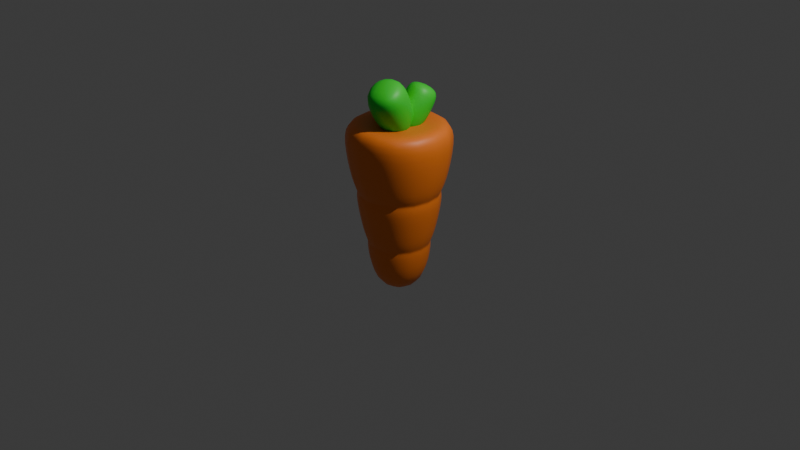 # Source: Carrot.blend  (saved by Blender 5.1.29; exported with 4.5.12 LTS)
import bpy
from mathutils import Matrix  # noqa: F401  (used for matrix-valued properties, if any)

bpy.ops.wm.read_factory_settings(use_empty=True)
scene = bpy.context.scene
scene.name = 'Scene'

# ---- collections
col_collection = bpy.data.collections.new('Collection'); scene.collection.children.link(col_collection)

# ---- materials (node trees are filled in below, after node groups)
mat_material = bpy.data.materials.new('Material')
mat_material.alpha_threshold = 0.0
mat_material.use_backface_culling_lightprobe_volume = False
mat_material.roughness = 0.5
mat_material.line_color = (0.0, 0.0, 0.0, 1.0)
mat_material_001 = bpy.data.materials.new('Material.001')

# ---- node groups
ng_smooth_by_angle = bpy.data.node_groups.new('Smooth by Angle', 'GeometryNodeTree')
_s = ng_smooth_by_angle.interface.new_socket(name='Mesh', in_out='OUTPUT', socket_type='NodeSocketGeometry')
_s = ng_smooth_by_angle.interface.new_socket(name='Mesh', in_out='INPUT', socket_type='NodeSocketGeometry')
_s = ng_smooth_by_angle.interface.new_socket(name='Angle', in_out='INPUT', socket_type='NodeSocketFloat')
_s.subtype = 'ANGLE'
_s.default_value = 0.5236
_s.min_value = 0.0
_s.max_value = 3.142
_s.description = 'Maximum face angle for smooth edges'
_s = ng_smooth_by_angle.interface.new_socket(name='Ignore Sharpness', in_out='INPUT', socket_type='NodeSocketBool')
_s.force_non_field = True
ng_smooth_by_angle.is_modifier = True
_N = ng_smooth_by_angle.nodes; _L = ng_smooth_by_angle.links
n0 = _N.new('GeometryNodeSetShadeSmooth'); n0.name = 'Set Shade Smooth'; n0.location = (120, -80)
n0.domain = 'EDGE'
n1 = _N.new('GeometryNodeSetShadeSmooth'); n1.name = 'Set Shade Smooth.001'; n1.location = (300, -80)
n2 = _N.new('NodeGroupOutput'); n2.name = 'Group Output'; n2.location = (480, -80)
n3 = _N.new('GeometryNodeInputMeshEdgeAngle'); n3.name = 'Edge Angle'; n3.location = (-440, -240)
n4 = _N.new('NodeGroupInput'); n4.name = 'Group Input'; n4.location = (-80, -80)
n5 = _N.new('GeometryNodeInputEdgeSmooth'); n5.name = 'Is Edge Smooth'; n5.location = (-260, -120)
n6 = _N.new('GeometryNodeInputShadeSmooth'); n6.name = 'Is Shade Smooth'; n6.location = (-440, -397)
n7 = _N.new('FunctionNodeCompare'); n7.name = 'Compare'; n7.location = (-260, -260)
n7.operation = 'LESS_EQUAL'
n7.inputs[6].default_value = (0.0, 0.0, 0.0, 0.0)
n7.inputs[7].default_value = (0.0, 0.0, 0.0, 0.0)
n8 = _N.new('FunctionNodeBooleanMath'); n8.name = 'Boolean Math.001'; n8.location = (-80, -260)
n9 = _N.new('NodeGroupInput'); n9.name = 'Group Input.001'; n9.location = (-440, -329)
n10 = _N.new('NodeGroupInput'); n10.name = 'Group Input.002'; n10.location = (-259, -189)
n11 = _N.new('FunctionNodeBooleanMath'); n11.name = 'Boolean Math'; n11.location = (-80, -149)
n11.operation = 'OR'
n12 = _N.new('FunctionNodeBooleanMath'); n12.name = 'Boolean Math.002'; n12.location = (-260, -380)
n12.operation = 'OR'
n13 = _N.new('NodeGroupInput'); n13.name = 'Group Input.003'; n13.location = (-440, -460)
_L.new(n3.outputs[0], n7.inputs[0])
_L.new(n1.outputs[0], n2.inputs[0])
_L.new(n9.outputs[1], n7.inputs[1])
_L.new(n7.outputs[0], n8.inputs[0])
_L.new(n4.outputs[0], n0.inputs[0])
_L.new(n0.outputs[0], n1.inputs[0])
_L.new(n8.outputs[0], n0.inputs[2])
_L.new(n10.outputs[2], n11.inputs[1])
_L.new(n5.outputs[0], n11.inputs[0])
_L.new(n11.outputs[0], n0.inputs[1])
_L.new(n13.outputs[2], n12.inputs[1])
_L.new(n6.outputs[0], n12.inputs[0])
_L.new(n12.outputs[0], n8.inputs[1])
n2.is_active_output = True

# ---- material node trees
mat_material.use_nodes = True; mat_material.node_tree.nodes.clear()
_N = mat_material.node_tree.nodes; _L = mat_material.node_tree.links
n0 = _N.new('ShaderNodeOutputMaterial'); n0.name = 'Material Output'; n0.location = (200, 100)
n1 = _N.new('ShaderNodeBsdfPrincipled'); n1.name = 'Principled BSDF'; n1.location = (-200, 100)
n1.inputs[0].default_value = (1.0, 0.2307, 0.02044, 1.0)
_L.new(n1.outputs[0], n0.inputs[0])
n0.is_active_output = True
mat_material_001.use_nodes = True; mat_material_001.node_tree.nodes.clear()
_N = mat_material_001.node_tree.nodes; _L = mat_material_001.node_tree.links
n0 = _N.new('ShaderNodeBsdfPrincipled'); n0.name = 'Principled BSDF'; n0.location = (-200, 100)
n0.inputs[0].default_value = (0.03151, 0.8, 0.03773, 1.0)
n1 = _N.new('ShaderNodeOutputMaterial'); n1.name = 'Material Output'; n1.location = (200, 100)
_L.new(n0.outputs[0], n1.inputs[0])
n1.is_active_output = True

# ---- world
world_world = bpy.data.worlds.new('World'); scene.world = world_world
world_world.use_nodes = True; world_world.node_tree.nodes.clear()
_N = world_world.node_tree.nodes; _L = world_world.node_tree.links
n0 = _N.new('ShaderNodeOutputWorld'); n0.name = 'World Output'; n0.location = (200, 100)
n1 = _N.new('ShaderNodeBackground'); n1.name = 'Background'; n1.location = (-200, 100)
n1.inputs[0].default_value = (0.05088, 0.05088, 0.05088, 1.0)
_L.new(n1.outputs[0], n0.inputs[0])
n0.is_active_output = True
world_world.color = (0.05088, 0.05088, 0.05088)
world_world.sun_shadow_jitter_overblur = 0.0

# ---- cameras
cam_camera = bpy.data.cameras.new('Camera')
cam_camera.clip_end = 100.0
cam_camera.ortho_scale = 7.314

# ---- lights
light_light = bpy.data.lights.new('Light', 'POINT')
light_light.energy = 1000.0
light_light.shadow_soft_size = 0.1

# ---- meshes
me_cube = bpy.data.meshes.new('Cube')
me_cube.from_pydata([(0.5926, 0.5926, 0.8758), (0.251, 0.251, -0.7968), (0.5926, -0.5926, 0.8758), (0.251, -0.251, -0.7968), (-0.5926, 0.5926, 0.8758), (-0.251, 0.251, -0.7968), (-0.5926, -0.5926, 0.8758), (-0.251, -0.251, -0.7968), (0.2352, -0.2352, 1.013), (-0.2352, -0.2352, 1.013), (0.2352, 0.2352, 1.013), (-0.2352, 0.2352, 1.013), (0.5242, -0.5242, 1.081), (-0.5242, -0.5242, 1.081), (0.5242, 0.5242, 1.081), (-0.5242, 0.5242, 1.081), (0.4895, 0.4895, 0.371), (0.4679, 0.4679, 0.2654), (0.4308, 0.4308, 0.3182), (0.3756, 0.3756, -0.1865), (0.3541, 0.3541, -0.2921), (0.3284, 0.3284, -0.2393), (-0.3541, -0.3541, -0.2921), (-0.3756, -0.3756, -0.1865), (-0.3284, -0.3284, -0.2393), (-0.4679, -0.4679, 0.2654), (-0.4895, -0.4895, 0.371), (-0.4308, -0.4308, 0.3182), (0.4895, -0.4895, 0.371), (0.4679, -0.4679, 0.2654), (0.4308, -0.4308, 0.3182), (0.3756, -0.3756, -0.1865), (0.3541, -0.3541, -0.2921), (0.3284, -0.3284, -0.2393), (-0.4679, 0.4679, 0.2654), (-0.4895, 0.4895, 0.371), (-0.4308, 0.4308, 0.3182), (-0.3541, 0.3541, -0.2921), (-0.3756, 0.3756, -0.1865), (-0.3284, 0.3284, -0.2393)], [], [(2, 0, 14, 12), (5, 1, 3, 7), (10, 11, 9, 8), (0, 4, 15, 14), (6, 2, 12, 13), (4, 6, 13, 15), (8, 9, 13, 12), (10, 8, 12, 14), (9, 11, 15, 13), (11, 10, 14, 15), (38, 19, 21, 39), (39, 21, 20, 37), (35, 16, 18, 36), (36, 18, 17, 34), (19, 31, 33, 21), (21, 33, 32, 20), (16, 28, 30, 18), (18, 30, 29, 17), (23, 38, 39, 24), (24, 39, 37, 22), (26, 35, 36, 27), (27, 36, 34, 25), (31, 23, 24, 33), (33, 24, 22, 32), (28, 26, 27, 30), (30, 27, 25, 29), (35, 4, 0, 16), (19, 17, 29, 31), (16, 0, 2, 28), (38, 34, 17, 19), (1, 20, 32, 3), (5, 37, 20, 1), (3, 32, 22, 7), (23, 25, 34, 38), (7, 22, 37, 5), (31, 29, 25, 23), (26, 6, 4, 35), (28, 2, 6, 26)])
me_cube.polygons.foreach_set('use_smooth', [True] * 38)
_uv = me_cube.uv_layers.new(name='UVMap')
_uv.uv.foreach_set('vector', [0.625, 0.75, 0.625, 0.5, 0.625, 0.5, 0.625, 0.75, 0.125, 0.5, 0.375, 0.5, 0.375, 0.75, 0.125, 0.75, 0.6939, 0.5689, 0.8061, 0.5689, 0.8061, 0.6811, 0.6939, 0.6811, 0.625, 0.5, 0.625, 0.25, 0.625, 0.25, 0.625, 0.5, 0.625, 1.0, 0.625, 0.75, 0.625, 0.75, 0.625, 1.0, 0.625, 0.25, 0.625, 0.0, 0.625, 0.0, 0.625, 0.25, 0.6939, 0.6811, 0.8061, 0.6811, 0.875, 0.75, 0.625, 0.75, 0.6939, 0.5689, 0.6939, 0.6811, 0.625, 0.75, 0.625, 0.5, 0.8061, 0.6811, 0.8061, 0.5689, 0.875, 0.5, 0.875, 0.75, 0.8061, 0.5689, 0.6939, 0.5689, 0.625, 0.5, 0.875, 0.5, 0.4662, 0.25, 0.4662, 0.5, 0.4583, 0.5, 0.4583, 0.25, 0.4583, 0.25, 0.4583, 0.5, 0.4504, 0.5, 0.4504, 0.25, 0.5496, 0.25, 0.5496, 0.5, 0.5417, 0.5, 0.5417, 0.25, 0.5417, 0.25, 0.5417, 0.5, 0.5338, 0.5, 0.5338, 0.25, 0.4662, 0.5, 0.4662, 0.75, 0.4583, 0.75, 0.4583, 0.5, 0.4583, 0.5, 0.4583, 0.75, 0.4504, 0.75, 0.4504, 0.5, 0.5496, 0.5, 0.5496, 0.75, 0.5417, 0.75, 0.5417, 0.5, 0.5417, 0.5, 0.5417, 0.75, 0.5338, 0.75, 0.5338, 0.5, 0.4662, 0.0, 0.4662, 0.25, 0.4583, 0.25, 0.4583, 0.0, 0.4583, 0.0, 0.4583, 0.25, 0.4504, 0.25, 0.4504, 0.0, 0.5496, 0.0, 0.5496, 0.25, 0.5417, 0.25, 0.5417, 0.0, 0.5417, 0.0, 0.5417, 0.25, 0.5338, 0.25, 0.5338, 0.0, 0.4662, 0.75, 0.4662, 1.0, 0.4583, 1.0, 0.4583, 0.75, 0.4583, 0.75, 0.4583, 1.0, 0.4504, 1.0, 0.4504, 0.75, 0.5496, 0.75, 0.5496, 1.0, 0.5417, 1.0, 0.5417, 0.75, 0.5417, 0.75, 0.5417, 1.0, 0.5338, 1.0, 0.5338, 0.75, 0.5496, 0.25, 0.625, 0.25, 0.625, 0.5, 0.5496, 0.5, 0.4662, 0.5, 0.5338, 0.5, 0.5338, 0.75, 0.4662, 0.75, 0.5496, 0.5, 0.625, 0.5, 0.625, 0.75, 0.5496, 0.75, 0.4662, 0.25, 0.5338, 0.25, 0.5338, 0.5, 0.4662, 0.5, 0.375, 0.5, 0.4504, 0.5, 0.4504, 0.75, 0.375, 0.75, 0.375, 0.25, 0.4504, 0.25, 0.4504, 0.5, 0.375, 0.5, 0.375, 0.75, 0.4504, 0.75, 0.4504, 1.0, 0.375, 1.0, 0.4662, 0.0, 0.5338, 0.0, 0.5338, 0.25, 0.4662, 0.25, 0.375, 0.0, 0.4504, 0.0, 0.4504, 0.25, 0.375, 0.25, 0.4662, 0.75, 0.5338, 0.75, 0.5338, 1.0, 0.4662, 1.0, 0.5496, 0.0, 0.625, 0.0, 0.625, 0.25, 0.5496, 0.25, 0.5496, 0.75, 0.625, 0.75, 0.625, 1.0, 0.5496, 1.0])
me_cube.materials.append(mat_material)
me_cube.use_mirror_vertex_groups = False
me_cube.update()
me_cube_001 = bpy.data.meshes.new('Cube.001')
me_cube_001.from_pydata([(-1.0, -1.0, -0.4575), (-1.0, -1.0, 3.341), (-1.0, 1.0, -0.4575), (-1.0, 1.0, 3.341), (1.0, -1.0, -0.4575), (1.0, -1.0, 3.341), (1.0, 1.0, -0.4575), (1.0, 1.0, 3.341), (-1.26, -1.26, 2.364), (-1.26, 1.26, 2.364), (1.26, 1.26, 2.364), (1.26, -1.26, 2.364)], [], [(8, 1, 3, 9), (9, 3, 7, 10), (10, 7, 5, 11), (11, 5, 1, 8), (2, 6, 4, 0), (7, 3, 1, 5), (4, 11, 8, 0), (6, 10, 11, 4), (2, 9, 10, 6), (0, 8, 9, 2)])
me_cube_001.polygons.foreach_set('use_smooth', [True] * 10)
_uv = me_cube_001.uv_layers.new(name='UVMap')
_uv.uv.foreach_set('vector', [0.5607, 0.0, 0.625, 0.0, 0.625, 0.25, 0.5607, 0.25, 0.5607, 0.25, 0.625, 0.25, 0.625, 0.5, 0.5607, 0.5, 0.5607, 0.5, 0.625, 0.5, 0.625, 0.75, 0.5607, 0.75, 0.5607, 0.75, 0.625, 0.75, 0.625, 1.0, 0.5607, 1.0, 0.125, 0.5, 0.375, 0.5, 0.375, 0.75, 0.125, 0.75, 0.625, 0.5, 0.875, 0.5, 0.875, 0.75, 0.625, 0.75, 0.375, 0.75, 0.5607, 0.75, 0.5607, 1.0, 0.375, 1.0, 0.375, 0.5, 0.5607, 0.5, 0.5607, 0.75, 0.375, 0.75, 0.375, 0.25, 0.5607, 0.25, 0.5607, 0.5, 0.375, 0.5, 0.375, 0.0, 0.5607, 0.0, 0.5607, 0.25, 0.375, 0.25])
me_cube_001.materials.append(mat_material_001)
me_cube_001.update()

# ---- objects
ob_cube = bpy.data.objects.new('Cube', me_cube)
ob_light = bpy.data.objects.new('Light', light_light)
ob_camera = bpy.data.objects.new('Camera', cam_camera)
ob_cube_001 = bpy.data.objects.new('Cube.001', me_cube_001)
ob_cube_002 = bpy.data.objects.new('Cube.002', me_cube_001)
ob_cube_003 = bpy.data.objects.new('Cube.003', me_cube_001)

# ---- transforms, parenting, visibility, modifiers, constraints
ob_cube.location = (0.0, 0.0, 0.0)
ob_cube.lock_rotations_4d = False
ob_cube.empty_display_type = 'ARROWS'
ob_cube.lineart.crease_threshold = 0.0
_m = ob_cube.modifiers.new('Subdivision', 'SUBSURF')
_m.levels = 3
_m = ob_cube.modifiers.new('Smooth by Angle', 'NODES')
_m.node_group = ng_smooth_by_angle
_m.use_pin_to_last = True
_m.show_group_selector = False
ob_light.location = (4.076, 1.005, 5.904)
ob_light.rotation_euler = (0.6503, 0.05522, 1.866)
ob_light.lock_rotations_4d = False
ob_light.empty_display_type = 'ARROWS'
ob_light.color = (0.0, 0.0, 0.0, 0.0)
ob_light.lineart.crease_threshold = 0.0
ob_camera.location = (7.359, -6.926, 4.958)
ob_camera.rotation_euler = (1.109, 0.0, 0.8149)
ob_camera.lock_rotations_4d = False
ob_camera.empty_display_type = 'ARROWS'
ob_camera.color = (0.0, 0.0, 0.0, 0.0)
ob_camera.display_type = 'WIRE'
ob_camera.lineart.crease_threshold = 0.0
ob_cube_001.location = (0.0, 0.0, 0.9822)
ob_cube_001.rotation_euler = (0.5236, -1.11e-16, 0.2765)
ob_cube_001.scale = (0.1776, 0.1776, 0.1776)
_m = ob_cube_001.modifiers.new('Subdivision', 'SUBSURF')
_m.levels = 3
_m = ob_cube_001.modifiers.new('Smooth by Angle', 'NODES')
_m.node_group = ng_smooth_by_angle
_m.use_pin_to_last = True
_m.show_group_selector = False
ob_cube_002.location = (0.03249, 0.06032, 0.9822)
ob_cube_002.rotation_euler = (0.5236, -1.11e-16, 2.995)
ob_cube_002.scale = (0.1411, 0.1411, 0.1411)
_m = ob_cube_002.modifiers.new('Subdivision', 'SUBSURF')
_m.levels = 3
_m = ob_cube_002.modifiers.new('Smooth by Angle', 'NODES')
_m.node_group = ng_smooth_by_angle
_m.use_pin_to_last = True
_m.show_group_selector = False
ob_cube_003.location = (-0.09405, 0.0, 0.9822)
ob_cube_003.rotation_euler = (0.5236, -1.11e-16, 4.712)
ob_cube_003.scale = (0.1132, 0.1132, 0.1132)
_m = ob_cube_003.modifiers.new('Subdivision', 'SUBSURF')
_m.levels = 3
_m = ob_cube_003.modifiers.new('Smooth by Angle', 'NODES')
_m.node_group = ng_smooth_by_angle
_m.use_pin_to_last = True
_m.show_group_selector = False

# ---- collection membership
col_collection.objects.link(ob_cube)
col_collection.objects.link(ob_light)
col_collection.objects.link(ob_camera)
col_collection.objects.link(ob_cube_001)
col_collection.objects.link(ob_cube_002)
col_collection.objects.link(ob_cube_003)

# ---- scene / render settings (as saved in the file)
scene.camera = ob_camera
scene.frame_start = 1; scene.frame_end = 250; scene.frame_set(1)
scene.render.engine = 'BLENDER_EEVEE_NEXT'
scene.render.bake_bias = 0.0
scene.render.bake_samples = 0
scene.cycles.sampling_pattern = 'TABULATED_SOBOL'
scene.eevee.use_volume_custom_range = False
bpy.context.view_layer.update()
